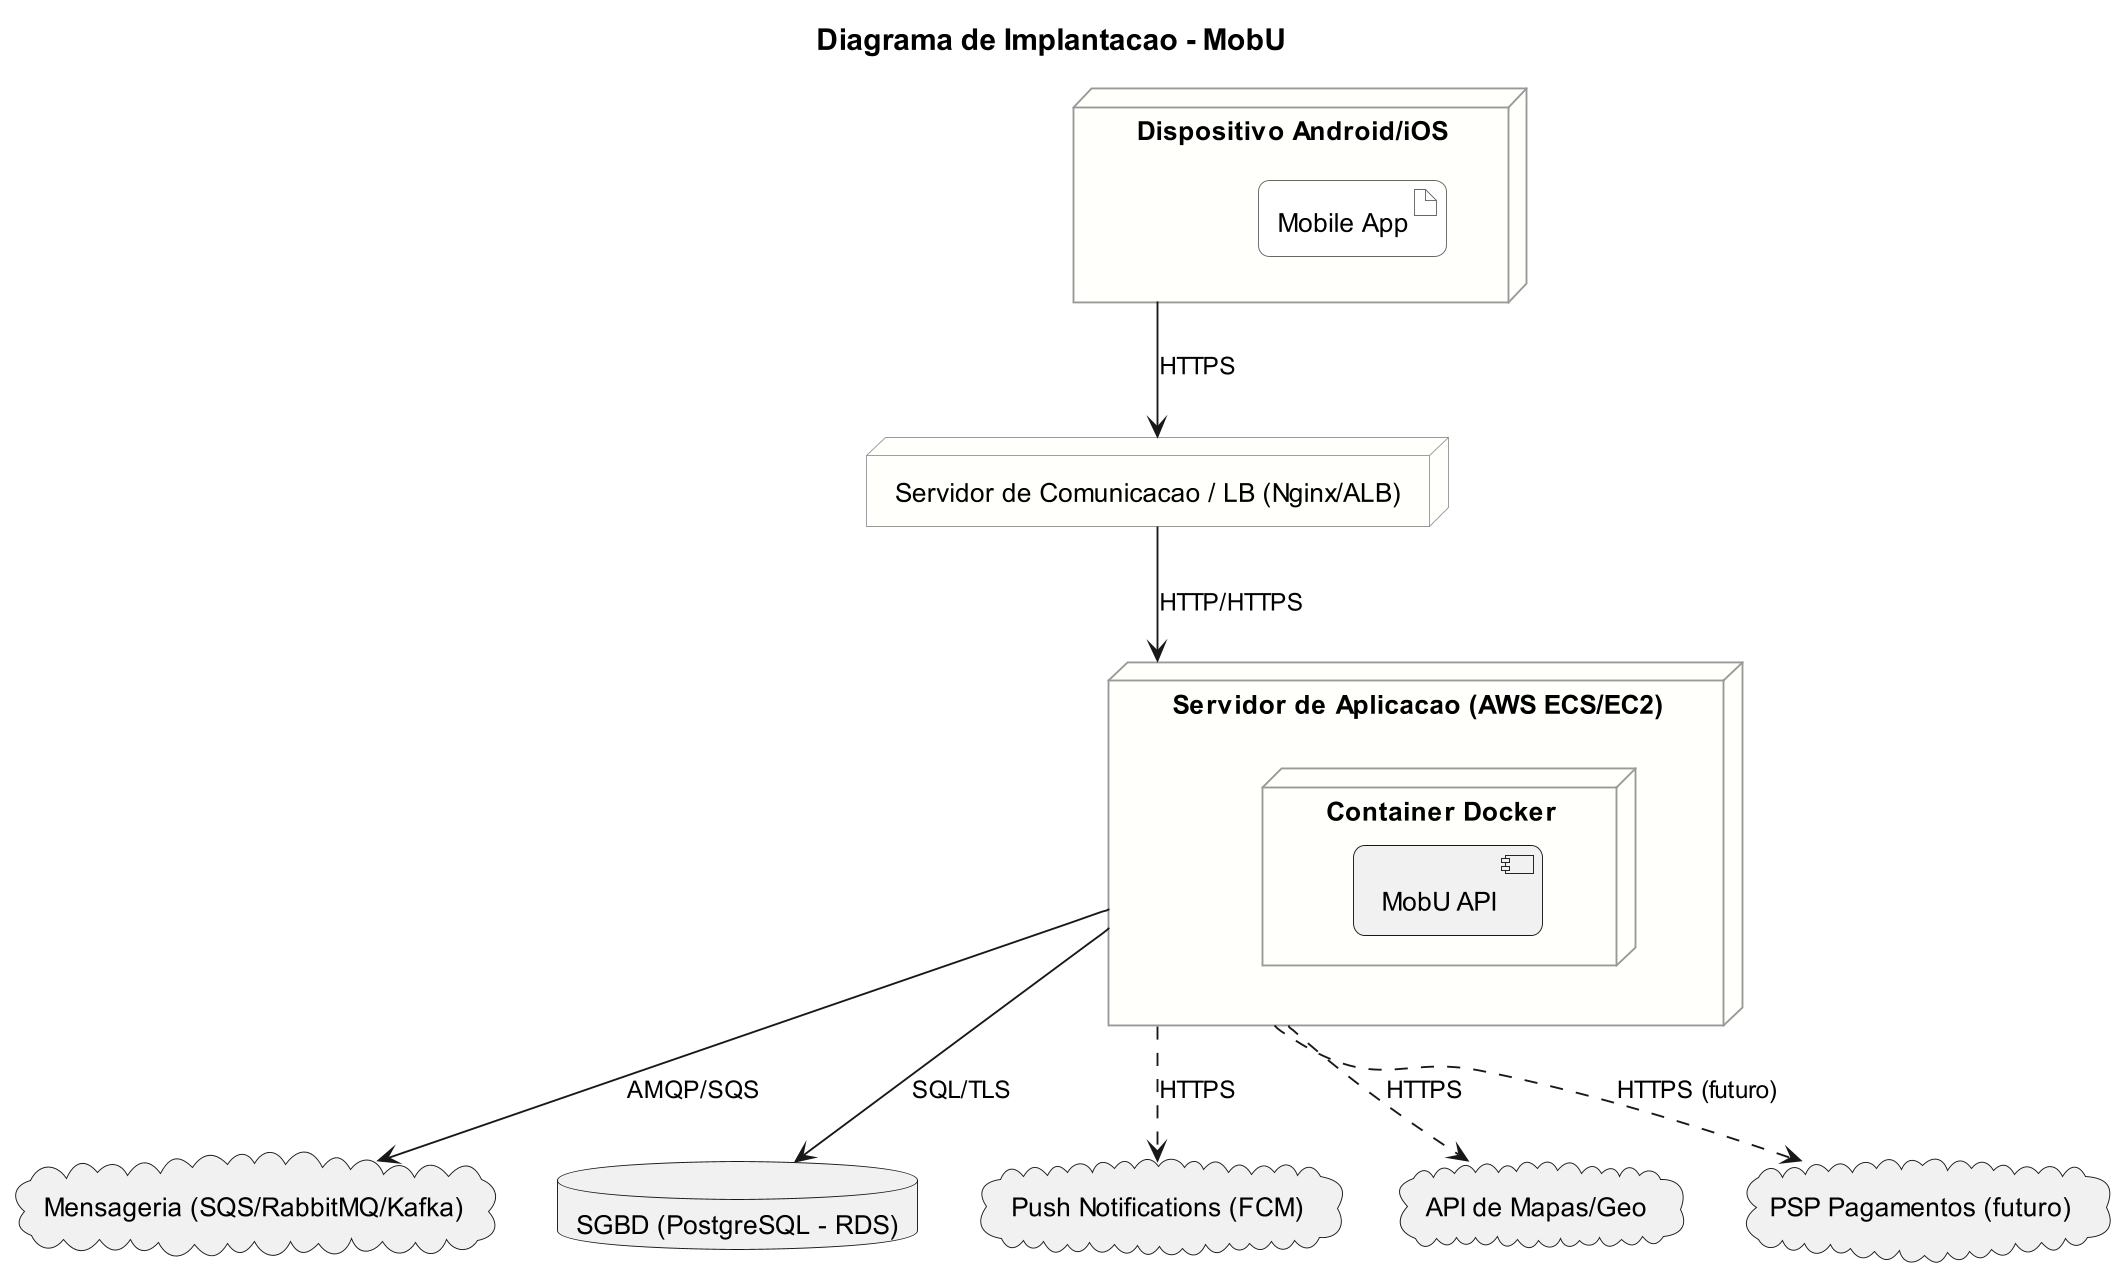

The diagram above was rendered by PlantUML. Its source (embedded in the PNG):
@startuml
' ---------- estilo ----------
skinparam dpi 180
skinparam Shadowing false
skinparam RoundCorner 12
skinparam node {
  BackgroundColor #fffffb
  BorderColor #999999
}
skinparam artifact {
  BackgroundColor #ffffff
  BorderColor #666666
}

title <size:16>Diagrama de Implantacao - MobU</size>

' ===== Nós principais =====
node "Dispositivo Android/iOS" as MOBILE {
  artifact "Mobile App"
}

node "Servidor de Comunicacao / LB (Nginx/ALB)" as COMMS

node "Servidor de Aplicacao (AWS ECS/EC2)" as APP {
  node "Container Docker" as DOCKER {
    component "MobU API"
  }
}

cloud "Mensageria (SQS/RabbitMQ/Kafka)" as MQ
database "SGBD (PostgreSQL - RDS)" as DB
cloud "Push Notifications (FCM)" as FCM
cloud "API de Mapas/Geo" as MAPS
cloud "PSP Pagamentos (futuro)" as PSP

' ===== Links / protocolos =====
MOBILE --> COMMS : HTTPS
COMMS  --> APP   : HTTP/HTTPS
APP    --> MQ    : AMQP/SQS
APP    --> DB    : SQL/TLS
APP    ..> FCM   : HTTPS
APP    ..> MAPS  : HTTPS
APP    ..> PSP   : HTTPS (futuro)

@enduml